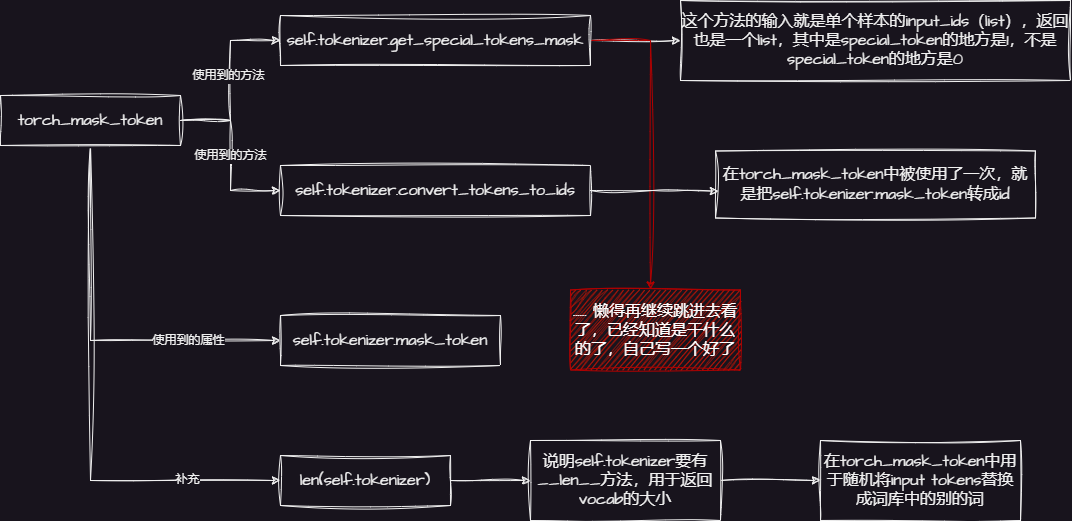

The diagram above was exported from draw.io. Its source (the exported page's mxGraphModel, read from the mxfile embedded in the PNG):
<mxGraphModel dx="1430" dy="1652" grid="1" gridSize="10" guides="1" tooltips="1" connect="1" arrows="1" fold="1" page="1" pageScale="1" pageWidth="1169" pageHeight="827" background="none" math="0" shadow="0">
  <root>
    <mxCell id="0" />
    <mxCell id="1" parent="0" />
    <mxCell id="Bn5Dl41cHd5tfDehmHNv-28" value="" style="group" vertex="1" connectable="0" parent="1">
      <mxGeometry x="50" y="-674" width="1070" height="520" as="geometry" />
    </mxCell>
    <mxCell id="Bn5Dl41cHd5tfDehmHNv-8" style="edgeStyle=orthogonalEdgeStyle;rounded=0;sketch=1;hachureGap=4;jiggle=2;curveFitting=1;orthogonalLoop=1;jettySize=auto;html=1;entryX=0;entryY=0.5;entryDx=0;entryDy=0;fontFamily=Architects Daughter;fontSource=https%3A%2F%2Ffonts.googleapis.com%2Fcss%3Ffamily%3DArchitects%2BDaughter;" edge="1" parent="Bn5Dl41cHd5tfDehmHNv-28" source="Bn5Dl41cHd5tfDehmHNv-1" target="Bn5Dl41cHd5tfDehmHNv-2">
      <mxGeometry relative="1" as="geometry" />
    </mxCell>
    <mxCell id="Bn5Dl41cHd5tfDehmHNv-13" value="&lt;font style=&quot;font-size: 12px;&quot;&gt;使用到的方法&lt;/font&gt;" style="edgeLabel;html=1;align=center;verticalAlign=middle;resizable=0;points=[];sketch=1;hachureGap=4;jiggle=2;curveFitting=1;fontFamily=Architects Daughter;fontSource=https%3A%2F%2Ffonts.googleapis.com%2Fcss%3Ffamily%3DArchitects%2BDaughter;" vertex="1" connectable="0" parent="Bn5Dl41cHd5tfDehmHNv-8">
      <mxGeometry x="0.0536" y="2" relative="1" as="geometry">
        <mxPoint as="offset" />
      </mxGeometry>
    </mxCell>
    <mxCell id="Bn5Dl41cHd5tfDehmHNv-10" style="edgeStyle=orthogonalEdgeStyle;rounded=0;sketch=1;hachureGap=4;jiggle=2;curveFitting=1;orthogonalLoop=1;jettySize=auto;html=1;entryX=0;entryY=0.5;entryDx=0;entryDy=0;fontFamily=Architects Daughter;fontSource=https%3A%2F%2Ffonts.googleapis.com%2Fcss%3Ffamily%3DArchitects%2BDaughter;" edge="1" parent="Bn5Dl41cHd5tfDehmHNv-28" source="Bn5Dl41cHd5tfDehmHNv-1" target="Bn5Dl41cHd5tfDehmHNv-4">
      <mxGeometry relative="1" as="geometry" />
    </mxCell>
    <mxCell id="Bn5Dl41cHd5tfDehmHNv-14" value="&lt;font style=&quot;font-size: 12px;&quot;&gt;使用到的方法&lt;/font&gt;" style="edgeLabel;html=1;align=center;verticalAlign=middle;resizable=0;points=[];sketch=1;hachureGap=4;jiggle=2;curveFitting=1;fontFamily=Architects Daughter;fontSource=https%3A%2F%2Ffonts.googleapis.com%2Fcss%3Ffamily%3DArchitects%2BDaughter;" vertex="1" connectable="0" parent="Bn5Dl41cHd5tfDehmHNv-10">
      <mxGeometry x="0.0101" relative="1" as="geometry">
        <mxPoint as="offset" />
      </mxGeometry>
    </mxCell>
    <mxCell id="Bn5Dl41cHd5tfDehmHNv-15" style="edgeStyle=orthogonalEdgeStyle;rounded=0;sketch=1;hachureGap=4;jiggle=2;curveFitting=1;orthogonalLoop=1;jettySize=auto;html=1;exitX=0.5;exitY=1;exitDx=0;exitDy=0;entryX=0;entryY=0.5;entryDx=0;entryDy=0;fontFamily=Architects Daughter;fontSource=https%3A%2F%2Ffonts.googleapis.com%2Fcss%3Ffamily%3DArchitects%2BDaughter;" edge="1" parent="Bn5Dl41cHd5tfDehmHNv-28" source="Bn5Dl41cHd5tfDehmHNv-1" target="Bn5Dl41cHd5tfDehmHNv-5">
      <mxGeometry relative="1" as="geometry" />
    </mxCell>
    <mxCell id="Bn5Dl41cHd5tfDehmHNv-16" value="&lt;font style=&quot;font-size: 12px;&quot;&gt;使用到的属性&lt;/font&gt;" style="edgeLabel;html=1;align=center;verticalAlign=middle;resizable=0;points=[];sketch=1;hachureGap=4;jiggle=2;curveFitting=1;fontFamily=Architects Daughter;fontSource=https%3A%2F%2Ffonts.googleapis.com%2Fcss%3Ffamily%3DArchitects%2BDaughter;" vertex="1" connectable="0" parent="Bn5Dl41cHd5tfDehmHNv-15">
      <mxGeometry x="0.5199" y="-1" relative="1" as="geometry">
        <mxPoint as="offset" />
      </mxGeometry>
    </mxCell>
    <mxCell id="Bn5Dl41cHd5tfDehmHNv-18" style="edgeStyle=orthogonalEdgeStyle;rounded=0;sketch=1;hachureGap=4;jiggle=2;curveFitting=1;orthogonalLoop=1;jettySize=auto;html=1;exitX=0.5;exitY=1;exitDx=0;exitDy=0;entryX=0;entryY=0.5;entryDx=0;entryDy=0;fontFamily=Architects Daughter;fontSource=https%3A%2F%2Ffonts.googleapis.com%2Fcss%3Ffamily%3DArchitects%2BDaughter;" edge="1" parent="Bn5Dl41cHd5tfDehmHNv-28" source="Bn5Dl41cHd5tfDehmHNv-1" target="Bn5Dl41cHd5tfDehmHNv-6">
      <mxGeometry relative="1" as="geometry" />
    </mxCell>
    <mxCell id="Bn5Dl41cHd5tfDehmHNv-19" value="补充" style="edgeLabel;html=1;align=center;verticalAlign=middle;resizable=0;points=[];sketch=1;hachureGap=4;jiggle=2;curveFitting=1;fontFamily=Architects Daughter;fontSource=https%3A%2F%2Ffonts.googleapis.com%2Fcss%3Ffamily%3DArchitects%2BDaughter;fontSize=12;" vertex="1" connectable="0" parent="Bn5Dl41cHd5tfDehmHNv-18">
      <mxGeometry x="0.6453" relative="1" as="geometry">
        <mxPoint as="offset" />
      </mxGeometry>
    </mxCell>
    <mxCell id="Bn5Dl41cHd5tfDehmHNv-1" value="&lt;font style=&quot;font-size: 16px;&quot;&gt;torch_mask_token&lt;/font&gt;" style="rounded=0;whiteSpace=wrap;html=1;sketch=1;hachureGap=4;jiggle=2;curveFitting=1;fontFamily=Architects Daughter;fontSource=https%3A%2F%2Ffonts.googleapis.com%2Fcss%3Ffamily%3DArchitects%2BDaughter;" vertex="1" parent="Bn5Dl41cHd5tfDehmHNv-28">
      <mxGeometry y="95" width="180" height="50" as="geometry" />
    </mxCell>
    <mxCell id="Bn5Dl41cHd5tfDehmHNv-11" style="edgeStyle=orthogonalEdgeStyle;rounded=0;sketch=1;hachureGap=4;jiggle=2;curveFitting=1;orthogonalLoop=1;jettySize=auto;html=1;exitX=1;exitY=0.5;exitDx=0;exitDy=0;entryX=0;entryY=0.5;entryDx=0;entryDy=0;fontFamily=Architects Daughter;fontSource=https%3A%2F%2Ffonts.googleapis.com%2Fcss%3Ffamily%3DArchitects%2BDaughter;" edge="1" parent="Bn5Dl41cHd5tfDehmHNv-28" source="Bn5Dl41cHd5tfDehmHNv-2" target="Bn5Dl41cHd5tfDehmHNv-3">
      <mxGeometry relative="1" as="geometry" />
    </mxCell>
    <mxCell id="Bn5Dl41cHd5tfDehmHNv-27" style="edgeStyle=orthogonalEdgeStyle;rounded=0;sketch=1;hachureGap=4;jiggle=2;curveFitting=1;orthogonalLoop=1;jettySize=auto;html=1;fontFamily=Architects Daughter;fontSource=https%3A%2F%2Ffonts.googleapis.com%2Fcss%3Ffamily%3DArchitects%2BDaughter;fillColor=#e51400;strokeColor=#B20000;" edge="1" parent="Bn5Dl41cHd5tfDehmHNv-28" source="Bn5Dl41cHd5tfDehmHNv-2" target="Bn5Dl41cHd5tfDehmHNv-25">
      <mxGeometry relative="1" as="geometry">
        <Array as="points">
          <mxPoint x="650" y="40" />
        </Array>
      </mxGeometry>
    </mxCell>
    <mxCell id="Bn5Dl41cHd5tfDehmHNv-2" value="&lt;font style=&quot;font-size: 16px;&quot;&gt;self.tokenizer.get_special_tokens_mask&lt;/font&gt;" style="rounded=0;whiteSpace=wrap;html=1;sketch=1;hachureGap=4;jiggle=2;curveFitting=1;fontFamily=Architects Daughter;fontSource=https%3A%2F%2Ffonts.googleapis.com%2Fcss%3Ffamily%3DArchitects%2BDaughter;" vertex="1" parent="Bn5Dl41cHd5tfDehmHNv-28">
      <mxGeometry x="280" y="15" width="310" height="50" as="geometry" />
    </mxCell>
    <mxCell id="Bn5Dl41cHd5tfDehmHNv-3" value="&lt;span style=&quot;font-size: 16px;&quot;&gt;这个方法的输入就是单个样本的input_ids（list），返回也是一个list，其中是special_token的地方是1，不是special_token的地方是0&lt;/span&gt;" style="rounded=0;whiteSpace=wrap;html=1;sketch=1;hachureGap=4;jiggle=2;curveFitting=1;fontFamily=Architects Daughter;fontSource=https%3A%2F%2Ffonts.googleapis.com%2Fcss%3Ffamily%3DArchitects%2BDaughter;" vertex="1" parent="Bn5Dl41cHd5tfDehmHNv-28">
      <mxGeometry x="680" width="390" height="80" as="geometry" />
    </mxCell>
    <mxCell id="Bn5Dl41cHd5tfDehmHNv-4" value="&lt;font style=&quot;font-size: 16px;&quot;&gt;self.tokenizer.convert_tokens_to_ids&lt;/font&gt;" style="rounded=0;whiteSpace=wrap;html=1;sketch=1;hachureGap=4;jiggle=2;curveFitting=1;fontFamily=Architects Daughter;fontSource=https%3A%2F%2Ffonts.googleapis.com%2Fcss%3Ffamily%3DArchitects%2BDaughter;" vertex="1" parent="Bn5Dl41cHd5tfDehmHNv-28">
      <mxGeometry x="280" y="165" width="310" height="50" as="geometry" />
    </mxCell>
    <mxCell id="Bn5Dl41cHd5tfDehmHNv-5" value="&lt;font style=&quot;font-size: 16px;&quot;&gt;self.tokenizer.mask_token&lt;/font&gt;" style="rounded=0;whiteSpace=wrap;html=1;sketch=1;hachureGap=4;jiggle=2;curveFitting=1;fontFamily=Architects Daughter;fontSource=https%3A%2F%2Ffonts.googleapis.com%2Fcss%3Ffamily%3DArchitects%2BDaughter;" vertex="1" parent="Bn5Dl41cHd5tfDehmHNv-28">
      <mxGeometry x="280" y="315" width="220" height="50" as="geometry" />
    </mxCell>
    <mxCell id="Bn5Dl41cHd5tfDehmHNv-22" style="edgeStyle=orthogonalEdgeStyle;rounded=0;sketch=1;hachureGap=4;jiggle=2;curveFitting=1;orthogonalLoop=1;jettySize=auto;html=1;exitX=1;exitY=0.5;exitDx=0;exitDy=0;entryX=0;entryY=0.5;entryDx=0;entryDy=0;fontFamily=Architects Daughter;fontSource=https%3A%2F%2Ffonts.googleapis.com%2Fcss%3Ffamily%3DArchitects%2BDaughter;" edge="1" parent="Bn5Dl41cHd5tfDehmHNv-28" source="Bn5Dl41cHd5tfDehmHNv-6" target="Bn5Dl41cHd5tfDehmHNv-21">
      <mxGeometry relative="1" as="geometry" />
    </mxCell>
    <mxCell id="Bn5Dl41cHd5tfDehmHNv-6" value="&lt;font style=&quot;font-size: 16px;&quot;&gt;len(self.tokenizer)&lt;/font&gt;" style="rounded=0;whiteSpace=wrap;html=1;sketch=1;hachureGap=4;jiggle=2;curveFitting=1;fontFamily=Architects Daughter;fontSource=https%3A%2F%2Ffonts.googleapis.com%2Fcss%3Ffamily%3DArchitects%2BDaughter;" vertex="1" parent="Bn5Dl41cHd5tfDehmHNv-28">
      <mxGeometry x="280" y="455" width="170" height="50" as="geometry" />
    </mxCell>
    <mxCell id="Bn5Dl41cHd5tfDehmHNv-7" value="&lt;span style=&quot;font-size: 16px;&quot;&gt;在torch_mask_token中被使用了一次，就是把self.tokenizer.mask_token转成id&lt;/span&gt;" style="rounded=0;whiteSpace=wrap;html=1;sketch=1;hachureGap=4;jiggle=2;curveFitting=1;fontFamily=Architects Daughter;fontSource=https%3A%2F%2Ffonts.googleapis.com%2Fcss%3Ffamily%3DArchitects%2BDaughter;" vertex="1" parent="Bn5Dl41cHd5tfDehmHNv-28">
      <mxGeometry x="715" y="150.5" width="320" height="67" as="geometry" />
    </mxCell>
    <mxCell id="Bn5Dl41cHd5tfDehmHNv-12" style="edgeStyle=orthogonalEdgeStyle;rounded=0;sketch=1;hachureGap=4;jiggle=2;curveFitting=1;orthogonalLoop=1;jettySize=auto;html=1;exitX=1;exitY=0.5;exitDx=0;exitDy=0;entryX=0.009;entryY=0.599;entryDx=0;entryDy=0;entryPerimeter=0;fontFamily=Architects Daughter;fontSource=https%3A%2F%2Ffonts.googleapis.com%2Fcss%3Ffamily%3DArchitects%2BDaughter;" edge="1" parent="Bn5Dl41cHd5tfDehmHNv-28" source="Bn5Dl41cHd5tfDehmHNv-4" target="Bn5Dl41cHd5tfDehmHNv-7">
      <mxGeometry relative="1" as="geometry" />
    </mxCell>
    <mxCell id="Bn5Dl41cHd5tfDehmHNv-24" style="edgeStyle=orthogonalEdgeStyle;rounded=0;sketch=1;hachureGap=4;jiggle=2;curveFitting=1;orthogonalLoop=1;jettySize=auto;html=1;exitX=1;exitY=0.5;exitDx=0;exitDy=0;entryX=0;entryY=0.5;entryDx=0;entryDy=0;fontFamily=Architects Daughter;fontSource=https%3A%2F%2Ffonts.googleapis.com%2Fcss%3Ffamily%3DArchitects%2BDaughter;" edge="1" parent="Bn5Dl41cHd5tfDehmHNv-28" source="Bn5Dl41cHd5tfDehmHNv-21" target="Bn5Dl41cHd5tfDehmHNv-23">
      <mxGeometry relative="1" as="geometry" />
    </mxCell>
    <mxCell id="Bn5Dl41cHd5tfDehmHNv-21" value="&lt;span style=&quot;font-size: 16px;&quot;&gt;说明self.tokenizer要有__len__方法，用于返回vocab的大小&lt;/span&gt;" style="rounded=0;whiteSpace=wrap;html=1;sketch=1;hachureGap=4;jiggle=2;curveFitting=1;fontFamily=Architects Daughter;fontSource=https%3A%2F%2Ffonts.googleapis.com%2Fcss%3Ffamily%3DArchitects%2BDaughter;" vertex="1" parent="Bn5Dl41cHd5tfDehmHNv-28">
      <mxGeometry x="530" y="440" width="190" height="80" as="geometry" />
    </mxCell>
    <mxCell id="Bn5Dl41cHd5tfDehmHNv-23" value="&lt;font style=&quot;font-size: 16px;&quot;&gt;在torch_mask_token中用于随机将input tokens替换成词库中的别的词&lt;/font&gt;" style="rounded=0;whiteSpace=wrap;html=1;sketch=1;hachureGap=4;jiggle=2;curveFitting=1;fontFamily=Architects Daughter;fontSource=https%3A%2F%2Ffonts.googleapis.com%2Fcss%3Ffamily%3DArchitects%2BDaughter;" vertex="1" parent="Bn5Dl41cHd5tfDehmHNv-28">
      <mxGeometry x="820" y="440" width="200" height="80" as="geometry" />
    </mxCell>
    <mxCell id="Bn5Dl41cHd5tfDehmHNv-25" value="&lt;span style=&quot;font-size: 16px;&quot;&gt;...... 懒得再继续跳进去看了，已经知道是干什么的了，自己写一个好了&lt;/span&gt;" style="rounded=0;whiteSpace=wrap;html=1;sketch=1;hachureGap=4;jiggle=2;curveFitting=1;fontFamily=Architects Daughter;fontSource=https%3A%2F%2Ffonts.googleapis.com%2Fcss%3Ffamily%3DArchitects%2BDaughter;fillColor=#e51400;fontColor=#ffffff;strokeColor=#B20000;" vertex="1" parent="Bn5Dl41cHd5tfDehmHNv-28">
      <mxGeometry x="570" y="289.5" width="170" height="80" as="geometry" />
    </mxCell>
  </root>
</mxGraphModel>